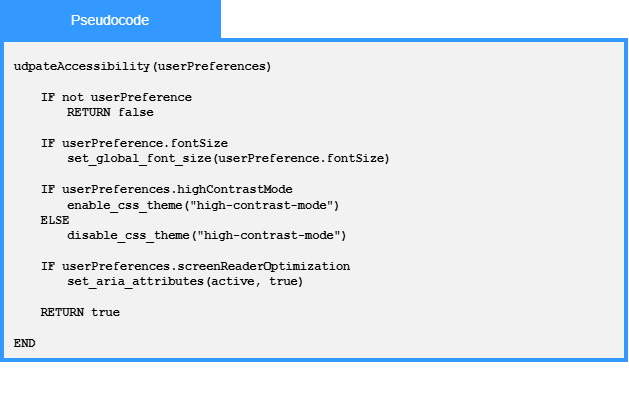

The diagram above was exported from draw.io. Its source (the exported page's mxGraphModel, read from the mxfile embedded in the PNG):
<mxGraphModel dx="557" dy="758" grid="1" gridSize="10" guides="1" tooltips="1" connect="1" arrows="1" fold="1" page="1" pageScale="1" pageWidth="850" pageHeight="1100" math="0" shadow="0">
  <root>
    <mxCell id="0" />
    <mxCell id="1" parent="0" />
    <mxCell id="hjhpXUJx64KLrfPrrAgZ-31" parent="1" style="whiteSpace=wrap;html=1;fillColor=#F2F2F2;strokeWidth=4;strokeColor=#3399FF;" value="" vertex="1">
      <mxGeometry height="320" width="624" x="1192" y="530" as="geometry" />
    </mxCell>
    <mxCell id="hjhpXUJx64KLrfPrrAgZ-32" parent="1" style="rounded=0;whiteSpace=wrap;html=1;strokeColor=#3399FF;fillColor=#3399FF;" value="&lt;font face=&quot;Arial&quot; style=&quot;color: rgb(255, 255, 255); font-size: 14px;&quot;&gt;Pseudocode&lt;/font&gt;" vertex="1">
      <mxGeometry height="40" width="220" x="1190" y="490" as="geometry" />
    </mxCell>
    <mxCell id="hjhpXUJx64KLrfPrrAgZ-33" parent="1" style="text;html=1;whiteSpace=wrap;strokeColor=none;fillColor=none;align=left;verticalAlign=middle;rounded=0;verticalAlign=top;" value="&lt;b style=&quot;&quot;&gt;&lt;font face=&quot;Courier New&quot;&gt;udpateAccessibility(userPreferences)&lt;/font&gt;&lt;/b&gt;&lt;div&gt;&lt;b&gt;&lt;font face=&quot;Courier New&quot;&gt;&lt;span style=&quot;white-space: pre;&quot;&gt;&#09;&lt;/span&gt;&lt;br&gt;&lt;/font&gt;&lt;/b&gt;&lt;/div&gt;&lt;div&gt;&lt;div&gt;&lt;b&gt;&lt;font face=&quot;Courier New&quot;&gt;&lt;span style=&quot;white-space: pre;&quot;&gt;&#09;&lt;/span&gt;IF not userPreference&amp;nbsp;&lt;/font&gt;&lt;/b&gt;&lt;/div&gt;&lt;/div&gt;&lt;div&gt;&lt;b&gt;&lt;font face=&quot;Courier New&quot;&gt;&lt;span style=&quot;white-space: pre;&quot;&gt;&#09;&lt;/span&gt;&lt;span style=&quot;white-space: pre;&quot;&gt;&#09;&lt;/span&gt;RETURN false&lt;br&gt;&lt;/font&gt;&lt;/b&gt;&lt;/div&gt;&lt;div&gt;&lt;font face=&quot;Courier New&quot;&gt;&lt;b&gt;&lt;br&gt;&lt;/b&gt;&lt;/font&gt;&lt;/div&gt;&lt;div&gt;&lt;b&gt;&lt;font face=&quot;Courier New&quot;&gt;&lt;span style=&quot;white-space: pre;&quot;&gt;&#09;&lt;/span&gt;IF userPreference.fontSize&lt;br&gt;&lt;/font&gt;&lt;/b&gt;&lt;/div&gt;&lt;div&gt;&lt;b&gt;&lt;font face=&quot;Courier New&quot;&gt;&lt;span style=&quot;white-space: pre;&quot;&gt;&#09;&lt;/span&gt;&lt;span style=&quot;white-space: pre;&quot;&gt;&#09;&lt;/span&gt;set_global_font_size(userPreference.fontSize)&lt;br&gt;&lt;/font&gt;&lt;/b&gt;&lt;/div&gt;&lt;div&gt;&lt;b&gt;&lt;font face=&quot;Courier New&quot;&gt;&lt;span style=&quot;white-space: pre;&quot;&gt;&#09;&lt;/span&gt;&lt;span style=&quot;white-space: pre;&quot;&gt;&#09;&lt;/span&gt;&lt;br&gt;&lt;/font&gt;&lt;/b&gt;&lt;/div&gt;&lt;div&gt;&lt;font face=&quot;Courier New&quot;&gt;&lt;b&gt;&lt;span style=&quot;white-space: pre;&quot;&gt;&#09;&lt;/span&gt;IF userPreferences.highContrastMode&lt;br&gt;&lt;/b&gt;&lt;/font&gt;&lt;/div&gt;&lt;div&gt;&lt;font face=&quot;Courier New&quot;&gt;&lt;b&gt;&lt;span style=&quot;white-space: pre;&quot;&gt;&#09;&lt;/span&gt;&lt;span style=&quot;white-space: pre;&quot;&gt;&#09;&lt;/span&gt;enable_css_theme(&quot;high-contrast-mode&quot;)&lt;br&gt;&lt;/b&gt;&lt;/font&gt;&lt;/div&gt;&lt;div&gt;&lt;font face=&quot;Courier New&quot;&gt;&lt;b&gt;&lt;span style=&quot;white-space: pre;&quot;&gt;&#09;&lt;/span&gt;ELSE&lt;br&gt;&lt;span style=&quot;white-space: pre;&quot;&gt;&#09;&lt;/span&gt;&lt;span style=&quot;white-space: pre;&quot;&gt;&#09;&lt;/span&gt;disable_css_theme(&quot;high-contrast-mode&quot;)&lt;br&gt;&lt;/b&gt;&lt;/font&gt;&lt;/div&gt;&lt;div&gt;&lt;font face=&quot;Courier New&quot;&gt;&lt;b&gt;&lt;span style=&quot;white-space: pre;&quot;&gt;&#09;&lt;/span&gt;&lt;span style=&quot;white-space: pre;&quot;&gt;&#09;&lt;/span&gt;&lt;br&gt;&lt;/b&gt;&lt;/font&gt;&lt;/div&gt;&lt;div&gt;&lt;font face=&quot;Courier New&quot;&gt;&lt;b&gt;&lt;span style=&quot;white-space: pre;&quot;&gt;&#09;&lt;/span&gt;IF userPreferences.screenReaderOptimization&lt;br&gt;&lt;/b&gt;&lt;/font&gt;&lt;/div&gt;&lt;div&gt;&lt;font face=&quot;Courier New&quot;&gt;&lt;b&gt;&lt;span style=&quot;white-space: pre;&quot;&gt;&#09;&lt;/span&gt;&lt;span style=&quot;white-space: pre;&quot;&gt;&#09;&lt;/span&gt;set_aria_attributes(active, true)&lt;br&gt;&lt;/b&gt;&lt;/font&gt;&lt;/div&gt;&lt;div&gt;&lt;font face=&quot;Courier New&quot;&gt;&lt;b&gt;&lt;span style=&quot;white-space: pre;&quot;&gt;&#09;&lt;/span&gt;&lt;span style=&quot;white-space: pre;&quot;&gt;&#09;&lt;/span&gt;&lt;br&gt;&lt;/b&gt;&lt;/font&gt;&lt;/div&gt;&lt;div&gt;&lt;font face=&quot;Courier New&quot;&gt;&lt;b&gt;&lt;span style=&quot;white-space: pre;&quot;&gt;&#09;&lt;/span&gt;RETURN true&lt;/b&gt;&lt;/font&gt;&lt;/div&gt;&lt;div&gt;&lt;font face=&quot;Courier New&quot;&gt;&lt;b&gt;&lt;br&gt;&lt;/b&gt;&lt;/font&gt;&lt;/div&gt;&lt;div&gt;&lt;font face=&quot;Courier New&quot;&gt;&lt;b&gt;END&lt;/b&gt;&lt;/font&gt;&lt;/div&gt;&lt;div&gt;&lt;font face=&quot;Courier New&quot;&gt;&lt;b&gt;&lt;br&gt;&lt;/b&gt;&lt;/font&gt;&lt;/div&gt;&lt;div&gt;&lt;b&gt;&lt;font face=&quot;Courier New&quot;&gt;&lt;br&gt;&lt;/font&gt;&lt;/b&gt;&lt;/div&gt;&lt;div&gt;&lt;b&gt;&lt;font face=&quot;Courier New&quot;&gt;&lt;br&gt;&lt;/font&gt;&lt;/b&gt;&lt;/div&gt;&lt;div&gt;&lt;font face=&quot;Courier New&quot;&gt;&lt;b&gt;&lt;span style=&quot;white-space: pre;&quot;&gt;&#09;&lt;/span&gt;&amp;nbsp;&lt;/b&gt;&lt;/font&gt;&lt;br&gt;&lt;/div&gt;" vertex="1">
      <mxGeometry height="298" width="597" x="1202" y="542" as="geometry" />
    </mxCell>
  </root>
</mxGraphModel>